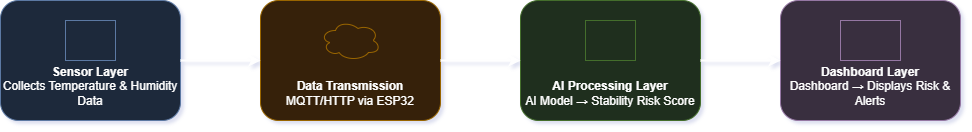

The diagram above was exported from draw.io. Its source (the exported page's mxGraphModel, read from the mxfile embedded in the PNG):
<mxGraphModel dx="1274" dy="1780" grid="1" gridSize="10" guides="1" tooltips="1" connect="1" arrows="1" fold="1" page="1" pageScale="1" pageWidth="850" pageHeight="1100" math="0" shadow="0">
  <root>
    <mxCell id="0" />
    <mxCell id="1" parent="0" />
    <mxCell id="fpGIMXqm2ZEqTQC8Kwey-52" connectable="0" parent="1" style="group" value="" vertex="1">
      <mxGeometry height="120" width="960" x="1210" y="430" as="geometry" />
    </mxCell>
    <mxCell id="fpGIMXqm2ZEqTQC8Kwey-53" parent="fpGIMXqm2ZEqTQC8Kwey-52" style="rounded=1;whiteSpace=wrap;html=1;fillColor=#dae8fc;strokeColor=#6c8ebf;verticalAlign=bottom;spacingBottom=10;" value="&lt;b&gt;Sensor Layer&lt;/b&gt;&lt;br&gt;Collects Temperature &amp; Humidity Data" vertex="1">
      <mxGeometry height="120" width="180" as="geometry" />
    </mxCell>
    <mxCell id="fpGIMXqm2ZEqTQC8Kwey-54" parent="fpGIMXqm2ZEqTQC8Kwey-52" style="shape=mxgraph.electrical.sensors.temperature_sensor;html=1;shadow=0;dashed=0;align=center;strokeColor=#6c8ebf;fillColor=none;" value="" vertex="1">
      <mxGeometry height="40" width="50" x="65" y="20" as="geometry" />
    </mxCell>
    <mxCell id="fpGIMXqm2ZEqTQC8Kwey-55" parent="fpGIMXqm2ZEqTQC8Kwey-52" style="rounded=1;whiteSpace=wrap;html=1;fillColor=#ffe6cc;strokeColor=#d79b00;verticalAlign=bottom;spacingBottom=10;" value="&lt;b&gt;Data Transmission&lt;/b&gt;&lt;br&gt;MQTT/HTTP via ESP32" vertex="1">
      <mxGeometry height="120" width="180" x="260" as="geometry" />
    </mxCell>
    <mxCell id="fpGIMXqm2ZEqTQC8Kwey-56" parent="fpGIMXqm2ZEqTQC8Kwey-52" style="ellipse;shape=cloud;whiteSpace=wrap;html=1;strokeColor=#d79b00;fillColor=none;" value="" vertex="1">
      <mxGeometry height="40" width="60" x="320" y="20" as="geometry" />
    </mxCell>
    <mxCell id="fpGIMXqm2ZEqTQC8Kwey-57" parent="fpGIMXqm2ZEqTQC8Kwey-52" style="rounded=1;whiteSpace=wrap;html=1;fillColor=#d5e8d4;strokeColor=#82b366;verticalAlign=bottom;spacingBottom=10;" value="&lt;b&gt;AI Processing Layer&lt;/b&gt;&lt;br&gt;AI Model → Stability Risk Score" vertex="1">
      <mxGeometry height="120" width="180" x="520" as="geometry" />
    </mxCell>
    <mxCell id="fpGIMXqm2ZEqTQC8Kwey-58" parent="fpGIMXqm2ZEqTQC8Kwey-52" style="shape=mxgraph.networks.brain;html=1;shadow=0;dashed=0;align=center;strokeColor=#82b366;fillColor=none;" value="" vertex="1">
      <mxGeometry height="40" width="50" x="585" y="20" as="geometry" />
    </mxCell>
    <mxCell id="fpGIMXqm2ZEqTQC8Kwey-59" parent="fpGIMXqm2ZEqTQC8Kwey-52" style="rounded=1;whiteSpace=wrap;html=1;fillColor=#e1d5e7;strokeColor=#9673a6;verticalAlign=bottom;spacingBottom=10;" value="&lt;b&gt;Dashboard Layer&lt;/b&gt;&lt;br&gt;Dashboard → Displays Risk &amp; Alerts" vertex="1">
      <mxGeometry height="120" width="180" x="780" as="geometry" />
    </mxCell>
    <mxCell id="fpGIMXqm2ZEqTQC8Kwey-60" parent="fpGIMXqm2ZEqTQC8Kwey-52" style="shape=mxgraph.basic.display;whiteSpace=wrap;html=1;strokeColor=#9673a6;fillColor=none;" value="" vertex="1">
      <mxGeometry height="40" width="60" x="840" y="20" as="geometry" />
    </mxCell>
    <mxCell id="fpGIMXqm2ZEqTQC8Kwey-61" edge="1" parent="fpGIMXqm2ZEqTQC8Kwey-52" source="fpGIMXqm2ZEqTQC8Kwey-53" style="endArrow=classic;html=1;exitX=1;exitY=0.5;exitDx=0;exitDy=0;entryX=0;entryY=0.5;entryDx=0;entryDy=0;strokeWidth=2;rounded=0;" target="fpGIMXqm2ZEqTQC8Kwey-55" value="">
      <mxGeometry height="50" relative="1" width="50" as="geometry" />
    </mxCell>
    <mxCell id="fpGIMXqm2ZEqTQC8Kwey-62" edge="1" parent="fpGIMXqm2ZEqTQC8Kwey-52" source="fpGIMXqm2ZEqTQC8Kwey-55" style="endArrow=classic;html=1;exitX=1;exitY=0.5;exitDx=0;exitDy=0;entryX=0;entryY=0.5;entryDx=0;entryDy=0;strokeWidth=2;rounded=0;" target="fpGIMXqm2ZEqTQC8Kwey-57" value="">
      <mxGeometry height="50" relative="1" width="50" as="geometry" />
    </mxCell>
    <mxCell id="fpGIMXqm2ZEqTQC8Kwey-63" edge="1" parent="fpGIMXqm2ZEqTQC8Kwey-52" source="fpGIMXqm2ZEqTQC8Kwey-57" style="endArrow=classic;html=1;exitX=1;exitY=0.5;exitDx=0;exitDy=0;entryX=0;entryY=0.5;entryDx=0;entryDy=0;strokeWidth=2;rounded=0;" target="fpGIMXqm2ZEqTQC8Kwey-59" value="">
      <mxGeometry height="50" relative="1" width="50" as="geometry" />
    </mxCell>
  </root>
</mxGraphModel>